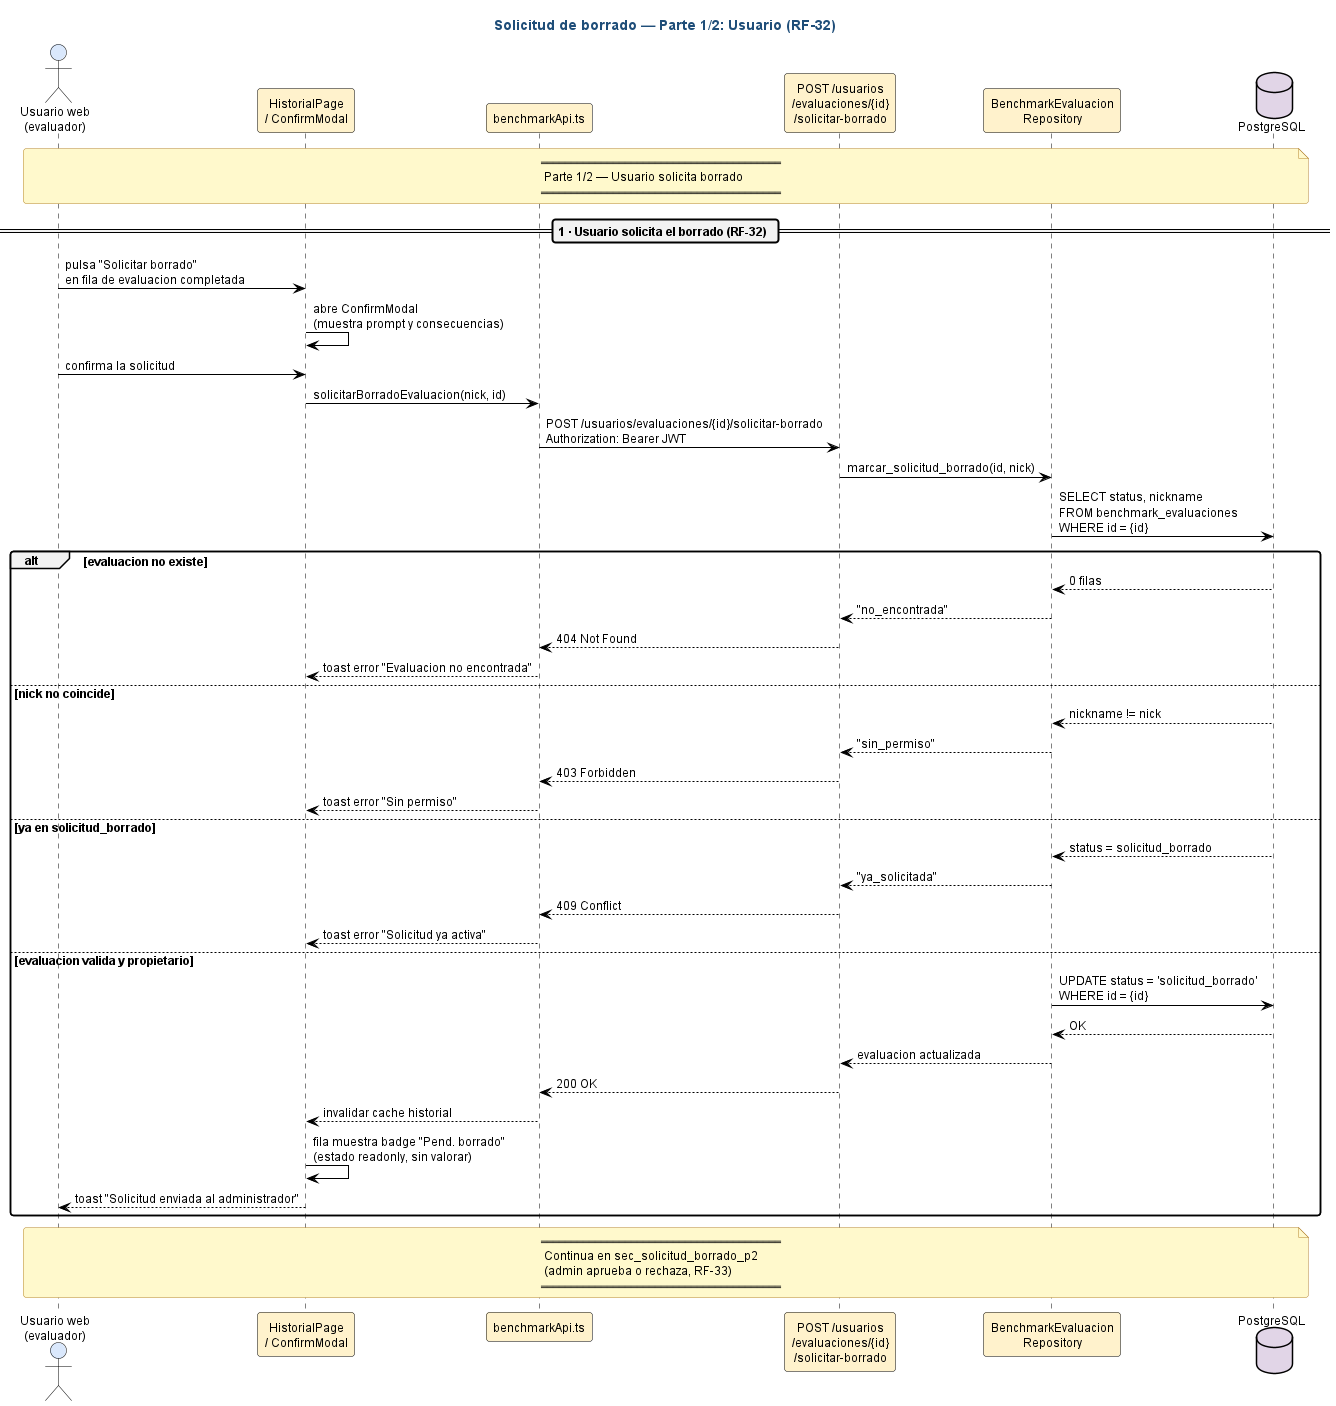

The diagram above was rendered by PlantUML. Its source (embedded in the PNG):
@startuml sec_solicitud_borrado_p1

' ============================================================
' Estilo claro estandar — fondo blanco, fuente y lineas negras,
' rellenos pastel suaves. NO MODO OSCURO.
' ============================================================
skinparam backgroundColor #FFFFFF
skinparam defaultFontColor #000000
skinparam defaultFontName "Helvetica"
skinparam defaultFontSize 12
skinparam shadowing false
skinparam roundCorner 6
skinparam ArrowColor #000000
skinparam ArrowFontColor #000000
skinparam noteBackgroundColor #FFF9CC
skinparam noteBorderColor #B5852E
skinparam noteFontColor #000000
skinparam titleFontColor #1F4E79
skinparam titleFontSize 14
skinparam titleFontStyle bold

skinparam sequence {
  ActorBackgroundColor #DAE8FC
  ActorBorderColor #000000
  ActorFontColor #000000
  ParticipantBackgroundColor #FFF2CC
  ParticipantBorderColor #000000
  ParticipantFontColor #000000
  LifeLineBorderColor #000000
  LifeLineBackgroundColor #FFFFFF
  ArrowColor #000000
  ArrowFontColor #000000
  GroupBackgroundColor #F2F2F2
  GroupHeaderFontColor #000000
  GroupBorderColor #000000
  ReferenceBackgroundColor #FFF9CC
  ReferenceBorderColor #B5852E
  ReferenceFontColor #000000
  DividerBackgroundColor #F2F2F2
  DividerFontColor #000000
}
skinparam activationBackgroundColor #FFF2CC
skinparam activationBorderColor #000000
skinparam databaseBackgroundColor #E1D5E7
skinparam databaseBorderColor #000000
skinparam databaseFontColor #000000

' ============================================================
' Secuencia: Solicitud de borrado de evaluacion — Parte 1/2
' Ruta: docs/diagramas/plantuml/sec_solicitud_borrado_p1.puml
' Cubre: RF-32 (usuario solicita borrado de su evaluacion).
' Continua en sec_solicitud_borrado_p2 (admin aprueba o rechaza).
' ============================================================

title Solicitud de borrado — Parte 1/2: Usuario (RF-32)

actor "Usuario web\n(evaluador)" as Usuario
participant "HistorialPage\n/ ConfirmModal" as UI
participant "benchmarkApi.ts" as ApiU
participant "POST /usuarios\n/evaluaciones/{id}\n/solicitar-borrado" as RouterU
participant "BenchmarkEvaluacion\nRepository" as Repo
database "PostgreSQL" as DB

note over Usuario, DB
  ════════════════════════════════════════
   Parte 1/2 — Usuario solicita borrado
  ════════════════════════════════════════
end note

== 1 · Usuario solicita el borrado (RF-32) ==

Usuario -> UI : pulsa "Solicitar borrado"\nen fila de evaluacion completada
UI -> UI : abre ConfirmModal\n(muestra prompt y consecuencias)
Usuario -> UI : confirma la solicitud

UI -> ApiU : solicitarBorradoEvaluacion(nick, id)
ApiU -> RouterU : POST /usuarios/evaluaciones/{id}/solicitar-borrado\nAuthorization: Bearer JWT

RouterU -> Repo : marcar_solicitud_borrado(id, nick)
Repo -> DB : SELECT status, nickname\nFROM benchmark_evaluaciones\nWHERE id = {id}

alt evaluacion no existe
  DB --> Repo : 0 filas
  Repo --> RouterU : "no_encontrada"
  RouterU --> ApiU : 404 Not Found
  ApiU --> UI : toast error "Evaluacion no encontrada"
else nick no coincide
  DB --> Repo : nickname != nick
  Repo --> RouterU : "sin_permiso"
  RouterU --> ApiU : 403 Forbidden
  ApiU --> UI : toast error "Sin permiso"
else ya en solicitud_borrado
  DB --> Repo : status = solicitud_borrado
  Repo --> RouterU : "ya_solicitada"
  RouterU --> ApiU : 409 Conflict
  ApiU --> UI : toast error "Solicitud ya activa"
else evaluacion valida y propietario
  Repo -> DB : UPDATE status = 'solicitud_borrado'\nWHERE id = {id}
  DB --> Repo : OK
  Repo --> RouterU : evaluacion actualizada
  RouterU --> ApiU : 200 OK
  ApiU --> UI : invalidar cache historial
  UI -> UI : fila muestra badge "Pend. borrado"\n(estado readonly, sin valorar)
  UI --> Usuario : toast "Solicitud enviada al administrador"
end

note over Usuario, DB
  ════════════════════════════════════════
   Continua en sec_solicitud_borrado_p2
   (admin aprueba o rechaza, RF-33)
  ════════════════════════════════════════
end note

@enduml